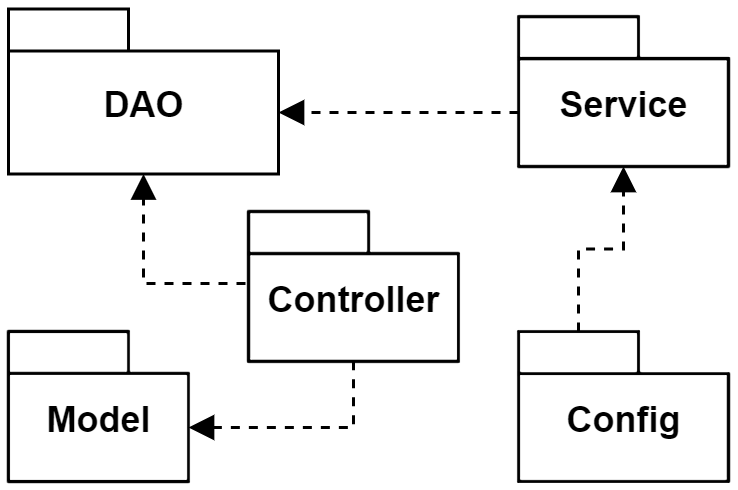

The diagram above was exported from draw.io. Its source (the exported page's mxGraphModel, read from the mxfile embedded in the PNG):
<mxGraphModel dx="658" dy="369" grid="1" gridSize="10" guides="1" tooltips="1" connect="1" arrows="1" fold="1" page="1" pageScale="1" pageWidth="1920" pageHeight="1200" math="0" shadow="0">
  <root>
    <mxCell id="0" />
    <mxCell id="1" parent="0" />
    <mxCell id="G0WvN3Pa4g-RLr3DvHfy-1" value="DAO" style="shape=folder;fontStyle=1;spacingTop=10;tabWidth=40;tabHeight=14;tabPosition=left;html=1;" parent="1" vertex="1">
      <mxGeometry x="390" y="172.5" width="90" height="55" as="geometry" />
    </mxCell>
    <mxCell id="RfcQZKnQoHjRDI0qOofO-6" style="edgeStyle=orthogonalEdgeStyle;rounded=0;orthogonalLoop=1;jettySize=auto;html=1;entryX=0.5;entryY=1;entryDx=0;entryDy=0;entryPerimeter=0;dashed=1;endArrow=block;endFill=1;exitX=0;exitY=0;exitDx=20;exitDy=0;exitPerimeter=0;" parent="1" source="G0WvN3Pa4g-RLr3DvHfy-3" target="RfcQZKnQoHjRDI0qOofO-1" edge="1">
      <mxGeometry relative="1" as="geometry" />
    </mxCell>
    <mxCell id="G0WvN3Pa4g-RLr3DvHfy-3" value="Config" style="shape=folder;fontStyle=1;spacingTop=10;tabWidth=40;tabHeight=14;tabPosition=left;html=1;" parent="1" vertex="1">
      <mxGeometry x="560" y="280" width="70" height="50" as="geometry" />
    </mxCell>
    <mxCell id="G0WvN3Pa4g-RLr3DvHfy-4" value="Model" style="shape=folder;fontStyle=1;spacingTop=10;tabWidth=40;tabHeight=14;tabPosition=left;html=1;" parent="1" vertex="1">
      <mxGeometry x="390" y="280" width="60" height="50" as="geometry" />
    </mxCell>
    <mxCell id="G0WvN3Pa4g-RLr3DvHfy-5" value="" style="endArrow=none;dashed=1;endFill=0;endSize=12;html=1;rounded=0;edgeStyle=orthogonalEdgeStyle;startArrow=block;startFill=1;exitX=0;exitY=0;exitDx=60;exitDy=32;exitPerimeter=0;entryX=0.5;entryY=1;entryDx=0;entryDy=0;entryPerimeter=0;" parent="1" source="G0WvN3Pa4g-RLr3DvHfy-4" target="RfcQZKnQoHjRDI0qOofO-2" edge="1">
      <mxGeometry width="160" relative="1" as="geometry">
        <mxPoint x="640" y="330" as="sourcePoint" />
        <mxPoint x="480" y="360" as="targetPoint" />
        <Array as="points" />
      </mxGeometry>
    </mxCell>
    <mxCell id="RfcQZKnQoHjRDI0qOofO-5" style="edgeStyle=orthogonalEdgeStyle;rounded=0;orthogonalLoop=1;jettySize=auto;html=1;entryX=0;entryY=0;entryDx=90;entryDy=34.5;entryPerimeter=0;dashed=1;endArrow=block;endFill=1;exitX=0;exitY=0;exitDx=0;exitDy=32;exitPerimeter=0;" parent="1" source="RfcQZKnQoHjRDI0qOofO-1" target="G0WvN3Pa4g-RLr3DvHfy-1" edge="1">
      <mxGeometry relative="1" as="geometry" />
    </mxCell>
    <mxCell id="RfcQZKnQoHjRDI0qOofO-1" value="Service" style="shape=folder;fontStyle=1;spacingTop=10;tabWidth=40;tabHeight=14;tabPosition=left;html=1;" parent="1" vertex="1">
      <mxGeometry x="560" y="175" width="70" height="50" as="geometry" />
    </mxCell>
    <mxCell id="RfcQZKnQoHjRDI0qOofO-4" style="edgeStyle=orthogonalEdgeStyle;rounded=0;orthogonalLoop=1;jettySize=auto;html=1;dashed=1;endArrow=block;endFill=1;entryX=0.5;entryY=1;entryDx=0;entryDy=0;entryPerimeter=0;exitX=0;exitY=0;exitDx=55;exitDy=14;exitPerimeter=0;" parent="1" source="RfcQZKnQoHjRDI0qOofO-2" target="G0WvN3Pa4g-RLr3DvHfy-1" edge="1">
      <mxGeometry relative="1" as="geometry">
        <mxPoint x="490" y="260" as="sourcePoint" />
        <mxPoint x="450" y="240" as="targetPoint" />
        <Array as="points">
          <mxPoint x="435" y="264" />
        </Array>
      </mxGeometry>
    </mxCell>
    <mxCell id="RfcQZKnQoHjRDI0qOofO-2" value="Controller" style="shape=folder;fontStyle=1;spacingTop=10;tabWidth=40;tabHeight=14;tabPosition=left;html=1;" parent="1" vertex="1">
      <mxGeometry x="470" y="240" width="70" height="50" as="geometry" />
    </mxCell>
  </root>
</mxGraphModel>